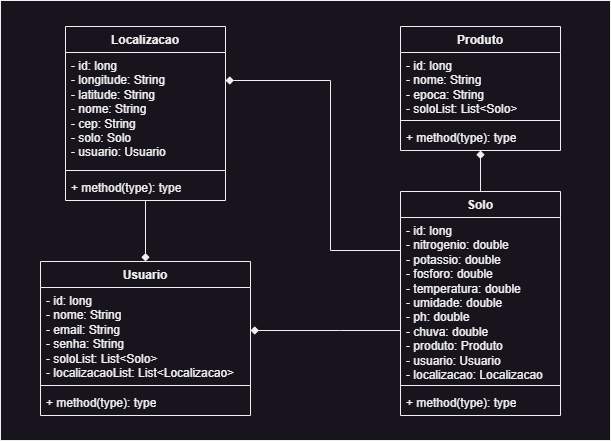

The diagram above was exported from draw.io. Its source (the exported page's mxGraphModel, read from the mxfile embedded in the PNG):
<mxGraphModel dx="880" dy="492" grid="1" gridSize="10" guides="1" tooltips="1" connect="1" arrows="1" fold="1" page="1" pageScale="1" pageWidth="827" pageHeight="1169" math="0" shadow="0">
  <root>
    <mxCell id="WIyWlLk6GJQsqaUBKTNV-0" />
    <mxCell id="WIyWlLk6GJQsqaUBKTNV-1" parent="WIyWlLk6GJQsqaUBKTNV-0" />
    <mxCell id="MLr7RicNDJAxgP3MyMVC-20" value="" style="rounded=0;whiteSpace=wrap;html=1;" parent="WIyWlLk6GJQsqaUBKTNV-1" vertex="1">
      <mxGeometry x="30" y="80" width="610" height="440" as="geometry" />
    </mxCell>
    <mxCell id="MLr7RicNDJAxgP3MyMVC-0" value="Usuario" style="swimlane;fontStyle=1;align=center;verticalAlign=top;childLayout=stackLayout;horizontal=1;startSize=26;horizontalStack=0;resizeParent=1;resizeParentMax=0;resizeLast=0;collapsible=1;marginBottom=0;whiteSpace=wrap;html=1;" parent="WIyWlLk6GJQsqaUBKTNV-1" vertex="1">
      <mxGeometry x="70" y="341" width="210" height="154" as="geometry">
        <mxRectangle x="120" y="330" width="90" height="30" as="alternateBounds" />
      </mxGeometry>
    </mxCell>
    <mxCell id="MLr7RicNDJAxgP3MyMVC-1" value="- id: long&lt;br&gt;- nome: String&lt;br&gt;- email: String&lt;br&gt;- senha: String&lt;br&gt;- soloList: List&amp;lt;Solo&amp;gt;&lt;br&gt;- localizacaoList: List&amp;lt;Localizacao&amp;gt;" style="text;strokeColor=none;fillColor=none;align=left;verticalAlign=top;spacingLeft=4;spacingRight=4;overflow=hidden;rotatable=0;points=[[0,0.5],[1,0.5]];portConstraint=eastwest;whiteSpace=wrap;html=1;" parent="MLr7RicNDJAxgP3MyMVC-0" vertex="1">
      <mxGeometry y="26" width="210" height="94" as="geometry" />
    </mxCell>
    <mxCell id="MLr7RicNDJAxgP3MyMVC-2" value="" style="line;strokeWidth=1;fillColor=none;align=left;verticalAlign=middle;spacingTop=-1;spacingLeft=3;spacingRight=3;rotatable=0;labelPosition=right;points=[];portConstraint=eastwest;strokeColor=inherit;" parent="MLr7RicNDJAxgP3MyMVC-0" vertex="1">
      <mxGeometry y="120" width="210" height="8" as="geometry" />
    </mxCell>
    <mxCell id="MLr7RicNDJAxgP3MyMVC-3" value="+ method(type): type" style="text;strokeColor=none;fillColor=none;align=left;verticalAlign=top;spacingLeft=4;spacingRight=4;overflow=hidden;rotatable=0;points=[[0,0.5],[1,0.5]];portConstraint=eastwest;whiteSpace=wrap;html=1;" parent="MLr7RicNDJAxgP3MyMVC-0" vertex="1">
      <mxGeometry y="128" width="210" height="26" as="geometry" />
    </mxCell>
    <mxCell id="MLr7RicNDJAxgP3MyMVC-16" style="edgeStyle=orthogonalEdgeStyle;rounded=0;orthogonalLoop=1;jettySize=auto;html=1;endArrow=diamond;endFill=1;" parent="WIyWlLk6GJQsqaUBKTNV-1" source="MLr7RicNDJAxgP3MyMVC-4" target="MLr7RicNDJAxgP3MyMVC-8" edge="1">
      <mxGeometry relative="1" as="geometry" />
    </mxCell>
    <mxCell id="MLr7RicNDJAxgP3MyMVC-4" value="Solo" style="swimlane;fontStyle=1;align=center;verticalAlign=top;childLayout=stackLayout;horizontal=1;startSize=26;horizontalStack=0;resizeParent=1;resizeParentMax=0;resizeLast=0;collapsible=1;marginBottom=0;whiteSpace=wrap;html=1;" parent="WIyWlLk6GJQsqaUBKTNV-1" vertex="1">
      <mxGeometry x="430" y="271" width="160" height="224" as="geometry" />
    </mxCell>
    <mxCell id="MLr7RicNDJAxgP3MyMVC-5" value="- id: long&lt;br&gt;- nitrogenio: double&lt;br&gt;- potassio: double&lt;br&gt;- fosforo: double&lt;br&gt;- temperatura: double&lt;br&gt;- umidade: double&lt;br&gt;- ph: double&lt;br&gt;- chuva: double&lt;br&gt;- produto: Produto&lt;br&gt;- usuario: Usuario&lt;br&gt;- localizacao: Localizacao" style="text;strokeColor=none;fillColor=none;align=left;verticalAlign=top;spacingLeft=4;spacingRight=4;overflow=hidden;rotatable=0;points=[[0,0.5],[1,0.5]];portConstraint=eastwest;whiteSpace=wrap;html=1;" parent="MLr7RicNDJAxgP3MyMVC-4" vertex="1">
      <mxGeometry y="26" width="160" height="164" as="geometry" />
    </mxCell>
    <mxCell id="MLr7RicNDJAxgP3MyMVC-6" value="" style="line;strokeWidth=1;fillColor=none;align=left;verticalAlign=middle;spacingTop=-1;spacingLeft=3;spacingRight=3;rotatable=0;labelPosition=right;points=[];portConstraint=eastwest;strokeColor=inherit;" parent="MLr7RicNDJAxgP3MyMVC-4" vertex="1">
      <mxGeometry y="190" width="160" height="8" as="geometry" />
    </mxCell>
    <mxCell id="MLr7RicNDJAxgP3MyMVC-7" value="+ method(type): type" style="text;strokeColor=none;fillColor=none;align=left;verticalAlign=top;spacingLeft=4;spacingRight=4;overflow=hidden;rotatable=0;points=[[0,0.5],[1,0.5]];portConstraint=eastwest;whiteSpace=wrap;html=1;" parent="MLr7RicNDJAxgP3MyMVC-4" vertex="1">
      <mxGeometry y="198" width="160" height="26" as="geometry" />
    </mxCell>
    <mxCell id="MLr7RicNDJAxgP3MyMVC-8" value="Produto" style="swimlane;fontStyle=1;align=center;verticalAlign=top;childLayout=stackLayout;horizontal=1;startSize=26;horizontalStack=0;resizeParent=1;resizeParentMax=0;resizeLast=0;collapsible=1;marginBottom=0;whiteSpace=wrap;html=1;" parent="WIyWlLk6GJQsqaUBKTNV-1" vertex="1">
      <mxGeometry x="430" y="106" width="160" height="124" as="geometry" />
    </mxCell>
    <mxCell id="MLr7RicNDJAxgP3MyMVC-9" value="- id: long&lt;br&gt;- nome: String&lt;br&gt;- epoca: String&lt;br&gt;- soloList: List&amp;lt;Solo&amp;gt;" style="text;strokeColor=none;fillColor=none;align=left;verticalAlign=top;spacingLeft=4;spacingRight=4;overflow=hidden;rotatable=0;points=[[0,0.5],[1,0.5]];portConstraint=eastwest;whiteSpace=wrap;html=1;" parent="MLr7RicNDJAxgP3MyMVC-8" vertex="1">
      <mxGeometry y="26" width="160" height="64" as="geometry" />
    </mxCell>
    <mxCell id="MLr7RicNDJAxgP3MyMVC-10" value="" style="line;strokeWidth=1;fillColor=none;align=left;verticalAlign=middle;spacingTop=-1;spacingLeft=3;spacingRight=3;rotatable=0;labelPosition=right;points=[];portConstraint=eastwest;strokeColor=inherit;" parent="MLr7RicNDJAxgP3MyMVC-8" vertex="1">
      <mxGeometry y="90" width="160" height="8" as="geometry" />
    </mxCell>
    <mxCell id="MLr7RicNDJAxgP3MyMVC-11" value="+ method(type): type" style="text;strokeColor=none;fillColor=none;align=left;verticalAlign=top;spacingLeft=4;spacingRight=4;overflow=hidden;rotatable=0;points=[[0,0.5],[1,0.5]];portConstraint=eastwest;whiteSpace=wrap;html=1;" parent="MLr7RicNDJAxgP3MyMVC-8" vertex="1">
      <mxGeometry y="98" width="160" height="26" as="geometry" />
    </mxCell>
    <mxCell id="MLr7RicNDJAxgP3MyMVC-19" style="edgeStyle=orthogonalEdgeStyle;rounded=0;orthogonalLoop=1;jettySize=auto;html=1;endArrow=diamond;endFill=1;" parent="WIyWlLk6GJQsqaUBKTNV-1" source="MLr7RicNDJAxgP3MyMVC-12" target="MLr7RicNDJAxgP3MyMVC-0" edge="1">
      <mxGeometry relative="1" as="geometry" />
    </mxCell>
    <mxCell id="MLr7RicNDJAxgP3MyMVC-12" value="Localizacao" style="swimlane;fontStyle=1;align=center;verticalAlign=top;childLayout=stackLayout;horizontal=1;startSize=26;horizontalStack=0;resizeParent=1;resizeParentMax=0;resizeLast=0;collapsible=1;marginBottom=0;whiteSpace=wrap;html=1;" parent="WIyWlLk6GJQsqaUBKTNV-1" vertex="1">
      <mxGeometry x="95" y="106" width="160" height="174" as="geometry" />
    </mxCell>
    <mxCell id="MLr7RicNDJAxgP3MyMVC-13" value="- id: long&lt;br&gt;- longitude: String&lt;br&gt;- latitude: String&lt;br&gt;- nome: String&lt;br&gt;- cep: String&lt;br&gt;- solo: Solo&lt;br&gt;- usuario: Usuario" style="text;strokeColor=none;fillColor=none;align=left;verticalAlign=top;spacingLeft=4;spacingRight=4;overflow=hidden;rotatable=0;points=[[0,0.5],[1,0.5]];portConstraint=eastwest;whiteSpace=wrap;html=1;" parent="MLr7RicNDJAxgP3MyMVC-12" vertex="1">
      <mxGeometry y="26" width="160" height="114" as="geometry" />
    </mxCell>
    <mxCell id="MLr7RicNDJAxgP3MyMVC-14" value="" style="line;strokeWidth=1;fillColor=none;align=left;verticalAlign=middle;spacingTop=-1;spacingLeft=3;spacingRight=3;rotatable=0;labelPosition=right;points=[];portConstraint=eastwest;strokeColor=inherit;" parent="MLr7RicNDJAxgP3MyMVC-12" vertex="1">
      <mxGeometry y="140" width="160" height="8" as="geometry" />
    </mxCell>
    <mxCell id="MLr7RicNDJAxgP3MyMVC-15" value="+ method(type): type" style="text;strokeColor=none;fillColor=none;align=left;verticalAlign=top;spacingLeft=4;spacingRight=4;overflow=hidden;rotatable=0;points=[[0,0.5],[1,0.5]];portConstraint=eastwest;whiteSpace=wrap;html=1;" parent="MLr7RicNDJAxgP3MyMVC-12" vertex="1">
      <mxGeometry y="148" width="160" height="26" as="geometry" />
    </mxCell>
    <mxCell id="MLr7RicNDJAxgP3MyMVC-17" style="edgeStyle=orthogonalEdgeStyle;rounded=0;orthogonalLoop=1;jettySize=auto;html=1;endArrow=diamond;endFill=1;" parent="WIyWlLk6GJQsqaUBKTNV-1" source="MLr7RicNDJAxgP3MyMVC-5" target="MLr7RicNDJAxgP3MyMVC-0" edge="1">
      <mxGeometry relative="1" as="geometry">
        <Array as="points">
          <mxPoint x="370" y="410" />
          <mxPoint x="370" y="410" />
        </Array>
      </mxGeometry>
    </mxCell>
    <mxCell id="MLr7RicNDJAxgP3MyMVC-18" style="edgeStyle=orthogonalEdgeStyle;rounded=0;orthogonalLoop=1;jettySize=auto;html=1;endArrow=diamond;endFill=1;" parent="WIyWlLk6GJQsqaUBKTNV-1" source="MLr7RicNDJAxgP3MyMVC-5" target="MLr7RicNDJAxgP3MyMVC-12" edge="1">
      <mxGeometry relative="1" as="geometry">
        <Array as="points">
          <mxPoint x="360" y="330" />
          <mxPoint x="360" y="160" />
        </Array>
      </mxGeometry>
    </mxCell>
  </root>
</mxGraphModel>